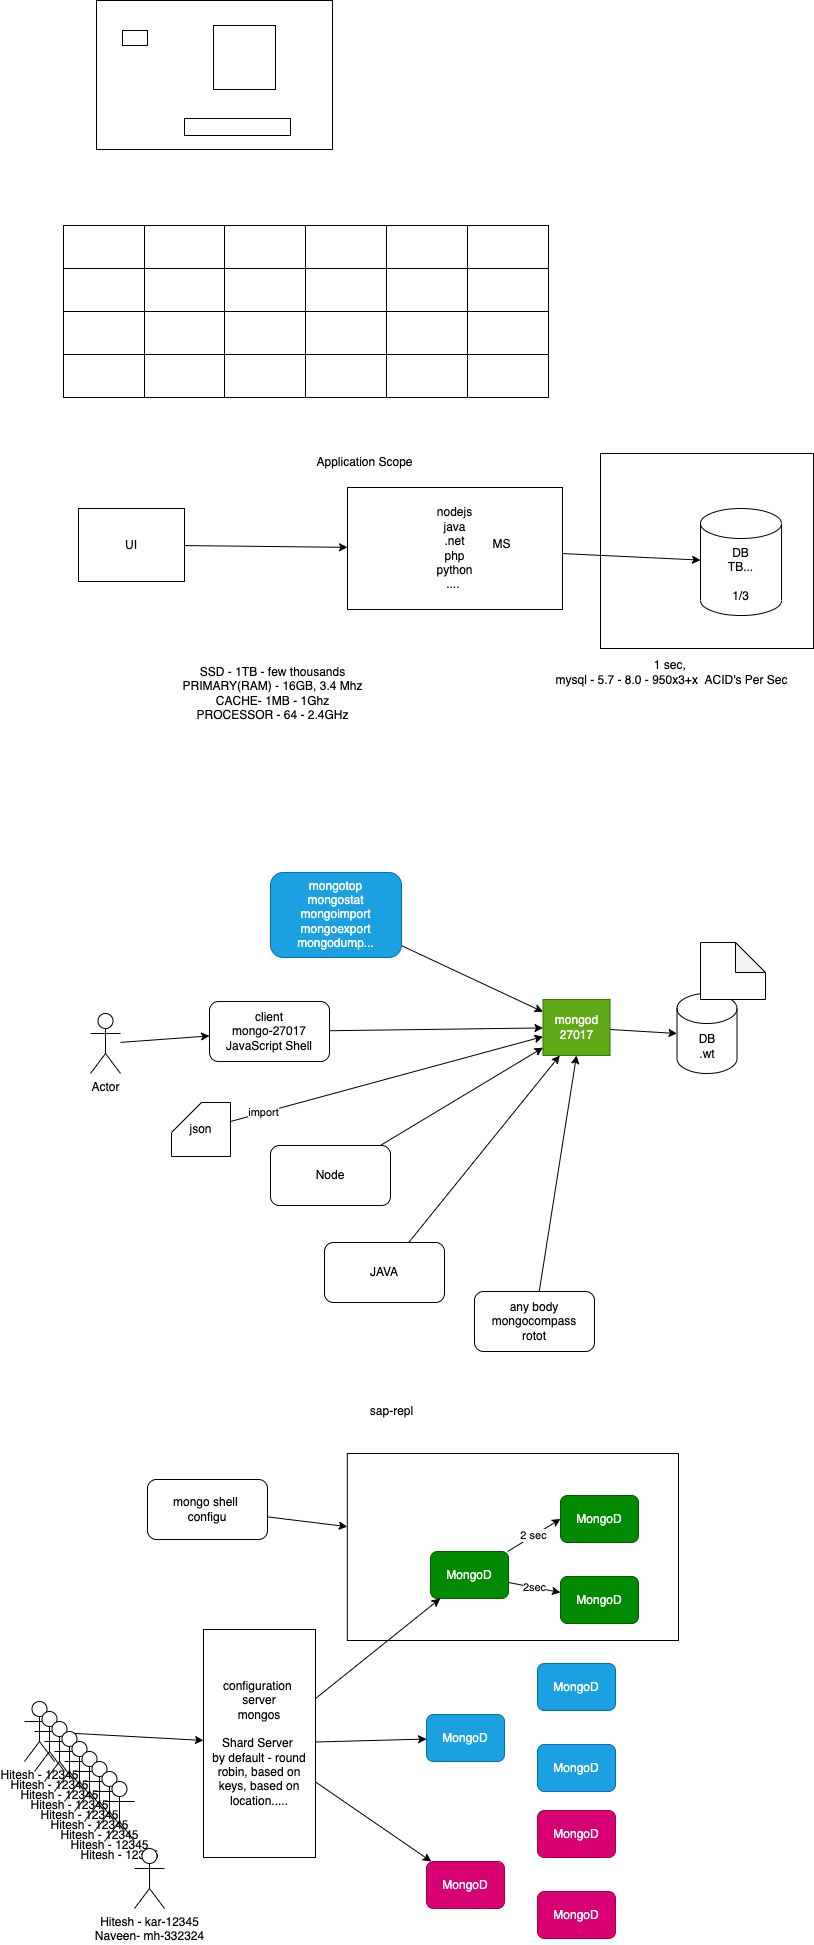

The diagram above was exported from draw.io. Its source (the exported page's mxGraphModel, read from the mxfile embedded in the PNG):
<mxGraphModel dx="1090" dy="1014" grid="0" gridSize="10" guides="1" tooltips="1" connect="1" arrows="1" fold="1" page="0" pageScale="1" pageWidth="827" pageHeight="1169" math="0" shadow="0">
  <root>
    <mxCell id="0" />
    <mxCell id="1" parent="0" />
    <mxCell id="360" value="" style="rounded=0;whiteSpace=wrap;html=1;" vertex="1" parent="1">
      <mxGeometry x="344.81" y="1368" width="331.19" height="187" as="geometry" />
    </mxCell>
    <mxCell id="43" value="" style="rounded=0;whiteSpace=wrap;html=1;" parent="1" vertex="1">
      <mxGeometry x="598" y="368" width="213" height="195" as="geometry" />
    </mxCell>
    <mxCell id="2" value="" style="rounded=0;whiteSpace=wrap;html=1;" parent="1" vertex="1">
      <mxGeometry x="94" y="-85" width="236" height="149" as="geometry" />
    </mxCell>
    <mxCell id="3" value="" style="rounded=0;whiteSpace=wrap;html=1;" parent="1" vertex="1">
      <mxGeometry x="120" y="-55" width="25" height="15" as="geometry" />
    </mxCell>
    <mxCell id="4" value="" style="rounded=0;whiteSpace=wrap;html=1;" parent="1" vertex="1">
      <mxGeometry x="211" y="-60" width="62" height="64" as="geometry" />
    </mxCell>
    <mxCell id="5" value="" style="rounded=0;whiteSpace=wrap;html=1;" parent="1" vertex="1">
      <mxGeometry x="182" y="33" width="106" height="17" as="geometry" />
    </mxCell>
    <mxCell id="6" value="" style="shape=table;html=1;whiteSpace=wrap;startSize=0;container=1;collapsible=0;childLayout=tableLayout;" parent="1" vertex="1">
      <mxGeometry x="61" y="140" width="485" height="172" as="geometry" />
    </mxCell>
    <mxCell id="7" value="" style="shape=partialRectangle;html=1;whiteSpace=wrap;collapsible=0;dropTarget=0;pointerEvents=0;fillColor=none;top=0;left=0;bottom=0;right=0;points=[[0,0.5],[1,0.5]];portConstraint=eastwest;" parent="6" vertex="1">
      <mxGeometry width="485" height="43" as="geometry" />
    </mxCell>
    <mxCell id="8" value="" style="shape=partialRectangle;html=1;whiteSpace=wrap;connectable=0;fillColor=none;top=0;left=0;bottom=0;right=0;overflow=hidden;pointerEvents=1;" parent="7" vertex="1">
      <mxGeometry width="81" height="43" as="geometry">
        <mxRectangle width="81" height="43" as="alternateBounds" />
      </mxGeometry>
    </mxCell>
    <mxCell id="9" value="" style="shape=partialRectangle;html=1;whiteSpace=wrap;connectable=0;fillColor=none;top=0;left=0;bottom=0;right=0;overflow=hidden;pointerEvents=1;" parent="7" vertex="1">
      <mxGeometry x="81" width="80" height="43" as="geometry">
        <mxRectangle width="80" height="43" as="alternateBounds" />
      </mxGeometry>
    </mxCell>
    <mxCell id="19" style="shape=partialRectangle;html=1;whiteSpace=wrap;connectable=0;fillColor=none;top=0;left=0;bottom=0;right=0;overflow=hidden;pointerEvents=1;" parent="7" vertex="1">
      <mxGeometry x="161" width="81" height="43" as="geometry">
        <mxRectangle width="81" height="43" as="alternateBounds" />
      </mxGeometry>
    </mxCell>
    <mxCell id="25" style="shape=partialRectangle;html=1;whiteSpace=wrap;connectable=0;fillColor=none;top=0;left=0;bottom=0;right=0;overflow=hidden;pointerEvents=1;" parent="7" vertex="1">
      <mxGeometry x="242" width="81" height="43" as="geometry">
        <mxRectangle width="81" height="43" as="alternateBounds" />
      </mxGeometry>
    </mxCell>
    <mxCell id="10" value="" style="shape=partialRectangle;html=1;whiteSpace=wrap;connectable=0;fillColor=none;top=0;left=0;bottom=0;right=0;overflow=hidden;pointerEvents=1;" parent="7" vertex="1">
      <mxGeometry x="323" width="81" height="43" as="geometry">
        <mxRectangle width="81" height="43" as="alternateBounds" />
      </mxGeometry>
    </mxCell>
    <mxCell id="22" style="shape=partialRectangle;html=1;whiteSpace=wrap;connectable=0;fillColor=none;top=0;left=0;bottom=0;right=0;overflow=hidden;pointerEvents=1;" parent="7" vertex="1">
      <mxGeometry x="404" width="81" height="43" as="geometry">
        <mxRectangle width="81" height="43" as="alternateBounds" />
      </mxGeometry>
    </mxCell>
    <mxCell id="11" value="" style="shape=partialRectangle;html=1;whiteSpace=wrap;collapsible=0;dropTarget=0;pointerEvents=0;fillColor=none;top=0;left=0;bottom=0;right=0;points=[[0,0.5],[1,0.5]];portConstraint=eastwest;" parent="6" vertex="1">
      <mxGeometry y="43" width="485" height="43" as="geometry" />
    </mxCell>
    <mxCell id="12" value="" style="shape=partialRectangle;html=1;whiteSpace=wrap;connectable=0;fillColor=none;top=0;left=0;bottom=0;right=0;overflow=hidden;pointerEvents=1;" parent="11" vertex="1">
      <mxGeometry width="81" height="43" as="geometry">
        <mxRectangle width="81" height="43" as="alternateBounds" />
      </mxGeometry>
    </mxCell>
    <mxCell id="13" value="" style="shape=partialRectangle;html=1;whiteSpace=wrap;connectable=0;fillColor=none;top=0;left=0;bottom=0;right=0;overflow=hidden;pointerEvents=1;" parent="11" vertex="1">
      <mxGeometry x="81" width="80" height="43" as="geometry">
        <mxRectangle width="80" height="43" as="alternateBounds" />
      </mxGeometry>
    </mxCell>
    <mxCell id="20" style="shape=partialRectangle;html=1;whiteSpace=wrap;connectable=0;fillColor=none;top=0;left=0;bottom=0;right=0;overflow=hidden;pointerEvents=1;" parent="11" vertex="1">
      <mxGeometry x="161" width="81" height="43" as="geometry">
        <mxRectangle width="81" height="43" as="alternateBounds" />
      </mxGeometry>
    </mxCell>
    <mxCell id="26" style="shape=partialRectangle;html=1;whiteSpace=wrap;connectable=0;fillColor=none;top=0;left=0;bottom=0;right=0;overflow=hidden;pointerEvents=1;" parent="11" vertex="1">
      <mxGeometry x="242" width="81" height="43" as="geometry">
        <mxRectangle width="81" height="43" as="alternateBounds" />
      </mxGeometry>
    </mxCell>
    <mxCell id="14" value="" style="shape=partialRectangle;html=1;whiteSpace=wrap;connectable=0;fillColor=none;top=0;left=0;bottom=0;right=0;overflow=hidden;pointerEvents=1;" parent="11" vertex="1">
      <mxGeometry x="323" width="81" height="43" as="geometry">
        <mxRectangle width="81" height="43" as="alternateBounds" />
      </mxGeometry>
    </mxCell>
    <mxCell id="23" style="shape=partialRectangle;html=1;whiteSpace=wrap;connectable=0;fillColor=none;top=0;left=0;bottom=0;right=0;overflow=hidden;pointerEvents=1;" parent="11" vertex="1">
      <mxGeometry x="404" width="81" height="43" as="geometry">
        <mxRectangle width="81" height="43" as="alternateBounds" />
      </mxGeometry>
    </mxCell>
    <mxCell id="28" style="shape=partialRectangle;html=1;whiteSpace=wrap;collapsible=0;dropTarget=0;pointerEvents=0;fillColor=none;top=0;left=0;bottom=0;right=0;points=[[0,0.5],[1,0.5]];portConstraint=eastwest;" parent="6" vertex="1">
      <mxGeometry y="86" width="485" height="43" as="geometry" />
    </mxCell>
    <mxCell id="29" style="shape=partialRectangle;html=1;whiteSpace=wrap;connectable=0;fillColor=none;top=0;left=0;bottom=0;right=0;overflow=hidden;pointerEvents=1;" parent="28" vertex="1">
      <mxGeometry width="81" height="43" as="geometry">
        <mxRectangle width="81" height="43" as="alternateBounds" />
      </mxGeometry>
    </mxCell>
    <mxCell id="30" style="shape=partialRectangle;html=1;whiteSpace=wrap;connectable=0;fillColor=none;top=0;left=0;bottom=0;right=0;overflow=hidden;pointerEvents=1;" parent="28" vertex="1">
      <mxGeometry x="81" width="80" height="43" as="geometry">
        <mxRectangle width="80" height="43" as="alternateBounds" />
      </mxGeometry>
    </mxCell>
    <mxCell id="31" style="shape=partialRectangle;html=1;whiteSpace=wrap;connectable=0;fillColor=none;top=0;left=0;bottom=0;right=0;overflow=hidden;pointerEvents=1;" parent="28" vertex="1">
      <mxGeometry x="161" width="81" height="43" as="geometry">
        <mxRectangle width="81" height="43" as="alternateBounds" />
      </mxGeometry>
    </mxCell>
    <mxCell id="32" style="shape=partialRectangle;html=1;whiteSpace=wrap;connectable=0;fillColor=none;top=0;left=0;bottom=0;right=0;overflow=hidden;pointerEvents=1;" parent="28" vertex="1">
      <mxGeometry x="242" width="81" height="43" as="geometry">
        <mxRectangle width="81" height="43" as="alternateBounds" />
      </mxGeometry>
    </mxCell>
    <mxCell id="33" style="shape=partialRectangle;html=1;whiteSpace=wrap;connectable=0;fillColor=none;top=0;left=0;bottom=0;right=0;overflow=hidden;pointerEvents=1;" parent="28" vertex="1">
      <mxGeometry x="323" width="81" height="43" as="geometry">
        <mxRectangle width="81" height="43" as="alternateBounds" />
      </mxGeometry>
    </mxCell>
    <mxCell id="34" style="shape=partialRectangle;html=1;whiteSpace=wrap;connectable=0;fillColor=none;top=0;left=0;bottom=0;right=0;overflow=hidden;pointerEvents=1;" parent="28" vertex="1">
      <mxGeometry x="404" width="81" height="43" as="geometry">
        <mxRectangle width="81" height="43" as="alternateBounds" />
      </mxGeometry>
    </mxCell>
    <mxCell id="15" value="" style="shape=partialRectangle;html=1;whiteSpace=wrap;collapsible=0;dropTarget=0;pointerEvents=0;fillColor=none;top=0;left=0;bottom=0;right=0;points=[[0,0.5],[1,0.5]];portConstraint=eastwest;" parent="6" vertex="1">
      <mxGeometry y="129" width="485" height="43" as="geometry" />
    </mxCell>
    <mxCell id="16" value="" style="shape=partialRectangle;html=1;whiteSpace=wrap;connectable=0;fillColor=none;top=0;left=0;bottom=0;right=0;overflow=hidden;pointerEvents=1;" parent="15" vertex="1">
      <mxGeometry width="81" height="43" as="geometry">
        <mxRectangle width="81" height="43" as="alternateBounds" />
      </mxGeometry>
    </mxCell>
    <mxCell id="17" value="" style="shape=partialRectangle;html=1;whiteSpace=wrap;connectable=0;fillColor=none;top=0;left=0;bottom=0;right=0;overflow=hidden;pointerEvents=1;" parent="15" vertex="1">
      <mxGeometry x="81" width="80" height="43" as="geometry">
        <mxRectangle width="80" height="43" as="alternateBounds" />
      </mxGeometry>
    </mxCell>
    <mxCell id="21" style="shape=partialRectangle;html=1;whiteSpace=wrap;connectable=0;fillColor=none;top=0;left=0;bottom=0;right=0;overflow=hidden;pointerEvents=1;" parent="15" vertex="1">
      <mxGeometry x="161" width="81" height="43" as="geometry">
        <mxRectangle width="81" height="43" as="alternateBounds" />
      </mxGeometry>
    </mxCell>
    <mxCell id="27" style="shape=partialRectangle;html=1;whiteSpace=wrap;connectable=0;fillColor=none;top=0;left=0;bottom=0;right=0;overflow=hidden;pointerEvents=1;" parent="15" vertex="1">
      <mxGeometry x="242" width="81" height="43" as="geometry">
        <mxRectangle width="81" height="43" as="alternateBounds" />
      </mxGeometry>
    </mxCell>
    <mxCell id="18" value="" style="shape=partialRectangle;html=1;whiteSpace=wrap;connectable=0;fillColor=none;top=0;left=0;bottom=0;right=0;overflow=hidden;pointerEvents=1;" parent="15" vertex="1">
      <mxGeometry x="323" width="81" height="43" as="geometry">
        <mxRectangle width="81" height="43" as="alternateBounds" />
      </mxGeometry>
    </mxCell>
    <mxCell id="24" style="shape=partialRectangle;html=1;whiteSpace=wrap;connectable=0;fillColor=none;top=0;left=0;bottom=0;right=0;overflow=hidden;pointerEvents=1;" parent="15" vertex="1">
      <mxGeometry x="404" width="81" height="43" as="geometry">
        <mxRectangle width="81" height="43" as="alternateBounds" />
      </mxGeometry>
    </mxCell>
    <mxCell id="35" value="DB&lt;br&gt;TB...&lt;br&gt;&lt;br&gt;1/3" style="shape=cylinder3;whiteSpace=wrap;html=1;boundedLbl=1;backgroundOutline=1;size=15;" parent="1" vertex="1">
      <mxGeometry x="698" y="423" width="81" height="107" as="geometry" />
    </mxCell>
    <mxCell id="37" value="" style="edgeStyle=none;html=1;" parent="1" source="36" target="35" edge="1">
      <mxGeometry relative="1" as="geometry" />
    </mxCell>
    <mxCell id="36" value="nodejs&lt;br&gt;java&lt;br&gt;.net&lt;br&gt;php&lt;br&gt;python&lt;br&gt;....&amp;nbsp;" style="rounded=0;whiteSpace=wrap;html=1;" parent="1" vertex="1">
      <mxGeometry x="345" y="402" width="215" height="122" as="geometry" />
    </mxCell>
    <mxCell id="38" value="Application Scope" style="text;html=1;align=center;verticalAlign=middle;resizable=0;points=[];autosize=1;strokeColor=none;fillColor=none;" parent="1" vertex="1">
      <mxGeometry x="309" y="368" width="106" height="18" as="geometry" />
    </mxCell>
    <mxCell id="40" style="edgeStyle=none;html=1;" parent="1" source="39" target="36" edge="1">
      <mxGeometry relative="1" as="geometry" />
    </mxCell>
    <mxCell id="39" value="UI" style="rounded=0;whiteSpace=wrap;html=1;" parent="1" vertex="1">
      <mxGeometry x="76" y="423" width="106" height="73" as="geometry" />
    </mxCell>
    <mxCell id="41" value="SSD - 1TB - few thousands&lt;br&gt;PRIMARY(RAM) - 16GB, 3.4 Mhz&lt;br&gt;CACHE- 1MB - 1Ghz&lt;br&gt;PROCESSOR - 64 - 2.4GHz" style="text;html=1;align=center;verticalAlign=middle;resizable=0;points=[];autosize=1;strokeColor=none;fillColor=none;" parent="1" vertex="1">
      <mxGeometry x="175" y="578" width="190" height="60" as="geometry" />
    </mxCell>
    <mxCell id="44" value="1 sec,&amp;nbsp;&lt;br&gt;mysql - 5.7 - 8.0 - 950x3+x&amp;nbsp; ACID's Per Sec" style="text;html=1;align=center;verticalAlign=middle;resizable=0;points=[];autosize=1;strokeColor=none;fillColor=none;" parent="1" vertex="1">
      <mxGeometry x="548" y="571" width="242" height="32" as="geometry" />
    </mxCell>
    <mxCell id="45" value="MS" style="text;html=1;align=center;verticalAlign=middle;resizable=0;points=[];autosize=1;strokeColor=none;fillColor=none;" parent="1" vertex="1">
      <mxGeometry x="485" y="450.5" width="28" height="18" as="geometry" />
    </mxCell>
    <mxCell id="313" style="edgeStyle=none;html=1;entryX=0;entryY=0.5;entryDx=0;entryDy=0;entryPerimeter=0;" parent="1" source="311" target="312" edge="1">
      <mxGeometry relative="1" as="geometry" />
    </mxCell>
    <mxCell id="311" value="mongod&lt;br&gt;27017" style="rounded=0;whiteSpace=wrap;html=1;fillColor=#60a917;fontColor=#ffffff;strokeColor=#2D7600;" parent="1" vertex="1">
      <mxGeometry x="540.5" y="914" width="67" height="56" as="geometry" />
    </mxCell>
    <mxCell id="312" value="DB&lt;br&gt;.wt" style="shape=cylinder3;whiteSpace=wrap;html=1;boundedLbl=1;backgroundOutline=1;size=15;" parent="1" vertex="1">
      <mxGeometry x="674.5" y="908" width="60" height="80" as="geometry" />
    </mxCell>
    <mxCell id="314" value="" style="shape=note;whiteSpace=wrap;html=1;backgroundOutline=1;darkOpacity=0.05;" parent="1" vertex="1">
      <mxGeometry x="698" y="857" width="65" height="57" as="geometry" />
    </mxCell>
    <mxCell id="316" style="edgeStyle=none;html=1;" parent="1" source="315" target="311" edge="1">
      <mxGeometry relative="1" as="geometry" />
    </mxCell>
    <mxCell id="315" value="client&lt;br&gt;mongo-27017&lt;br&gt;JavaScript Shell" style="rounded=1;whiteSpace=wrap;html=1;" parent="1" vertex="1">
      <mxGeometry x="207" y="916" width="120" height="60" as="geometry" />
    </mxCell>
    <mxCell id="318" style="edgeStyle=none;html=1;" parent="1" source="317" target="311" edge="1">
      <mxGeometry relative="1" as="geometry" />
    </mxCell>
    <mxCell id="317" value="Node" style="rounded=1;whiteSpace=wrap;html=1;" parent="1" vertex="1">
      <mxGeometry x="268" y="1060" width="120" height="60" as="geometry" />
    </mxCell>
    <mxCell id="320" style="edgeStyle=none;html=1;entryX=0.25;entryY=1;entryDx=0;entryDy=0;" parent="1" source="319" target="311" edge="1">
      <mxGeometry relative="1" as="geometry" />
    </mxCell>
    <mxCell id="319" value="JAVA" style="rounded=1;whiteSpace=wrap;html=1;" parent="1" vertex="1">
      <mxGeometry x="322" y="1157" width="120" height="60" as="geometry" />
    </mxCell>
    <mxCell id="322" style="edgeStyle=none;html=1;entryX=0.5;entryY=1;entryDx=0;entryDy=0;" parent="1" source="321" target="311" edge="1">
      <mxGeometry relative="1" as="geometry" />
    </mxCell>
    <mxCell id="321" value="any body&lt;br&gt;mongocompass&lt;br&gt;rotot" style="rounded=1;whiteSpace=wrap;html=1;" parent="1" vertex="1">
      <mxGeometry x="472" y="1206" width="120" height="60" as="geometry" />
    </mxCell>
    <mxCell id="324" style="edgeStyle=none;html=1;" parent="1" source="323" target="311" edge="1">
      <mxGeometry relative="1" as="geometry" />
    </mxCell>
    <mxCell id="323" value="mongotop&lt;br&gt;mongostat&lt;br&gt;mongoimport&lt;br&gt;mongoexport&lt;br&gt;mongodump..." style="rounded=1;whiteSpace=wrap;html=1;fillColor=#1ba1e2;fontColor=#ffffff;strokeColor=#006EAF;" parent="1" vertex="1">
      <mxGeometry x="268" y="787" width="131" height="85" as="geometry" />
    </mxCell>
    <mxCell id="351" value="2 sec" style="edgeStyle=none;html=1;entryX=0;entryY=0.5;entryDx=0;entryDy=0;" parent="1" source="325" target="326" edge="1">
      <mxGeometry relative="1" as="geometry" />
    </mxCell>
    <mxCell id="352" value="2sec" style="edgeStyle=none;html=1;" parent="1" source="325" target="327" edge="1">
      <mxGeometry relative="1" as="geometry" />
    </mxCell>
    <mxCell id="325" value="MongoD" style="rounded=1;whiteSpace=wrap;html=1;fillColor=#008a00;fontColor=#ffffff;strokeColor=#005700;" parent="1" vertex="1">
      <mxGeometry x="428" y="1466" width="78" height="47" as="geometry" />
    </mxCell>
    <mxCell id="326" value="MongoD" style="rounded=1;whiteSpace=wrap;html=1;fillColor=#008a00;fontColor=#ffffff;strokeColor=#005700;" parent="1" vertex="1">
      <mxGeometry x="558" y="1410" width="78" height="47" as="geometry" />
    </mxCell>
    <mxCell id="327" value="MongoD" style="rounded=1;whiteSpace=wrap;html=1;fillColor=#008a00;fontColor=#ffffff;strokeColor=#005700;" parent="1" vertex="1">
      <mxGeometry x="558" y="1491" width="78" height="47" as="geometry" />
    </mxCell>
    <mxCell id="328" value="MongoD" style="rounded=1;whiteSpace=wrap;html=1;fillColor=#1ba1e2;fontColor=#ffffff;strokeColor=#006EAF;" parent="1" vertex="1">
      <mxGeometry x="424" y="1629" width="78" height="47" as="geometry" />
    </mxCell>
    <mxCell id="329" value="MongoD" style="rounded=1;whiteSpace=wrap;html=1;fillColor=#1ba1e2;fontColor=#ffffff;strokeColor=#006EAF;" parent="1" vertex="1">
      <mxGeometry x="535" y="1578" width="78" height="47" as="geometry" />
    </mxCell>
    <mxCell id="330" value="MongoD" style="rounded=1;whiteSpace=wrap;html=1;fillColor=#1ba1e2;fontColor=#ffffff;strokeColor=#006EAF;" parent="1" vertex="1">
      <mxGeometry x="535" y="1659" width="78" height="47" as="geometry" />
    </mxCell>
    <mxCell id="331" value="MongoD" style="rounded=1;whiteSpace=wrap;html=1;fillColor=#d80073;fontColor=#ffffff;strokeColor=#A50040;" parent="1" vertex="1">
      <mxGeometry x="424" y="1776" width="78" height="47" as="geometry" />
    </mxCell>
    <mxCell id="332" value="MongoD" style="rounded=1;whiteSpace=wrap;html=1;fillColor=#d80073;fontColor=#ffffff;strokeColor=#A50040;" parent="1" vertex="1">
      <mxGeometry x="535" y="1725" width="78" height="47" as="geometry" />
    </mxCell>
    <mxCell id="333" value="MongoD" style="rounded=1;whiteSpace=wrap;html=1;fillColor=#d80073;fontColor=#ffffff;strokeColor=#A50040;" parent="1" vertex="1">
      <mxGeometry x="535" y="1806" width="78" height="47" as="geometry" />
    </mxCell>
    <mxCell id="336" style="edgeStyle=none;html=1;" parent="1" source="334" target="337" edge="1">
      <mxGeometry relative="1" as="geometry">
        <mxPoint x="229.40414428710938" y="1662" as="targetPoint" />
      </mxGeometry>
    </mxCell>
    <mxCell id="334" value="Hitesh - 12345" style="shape=umlActor;verticalLabelPosition=bottom;verticalAlign=top;html=1;outlineConnect=0;" parent="1" vertex="1">
      <mxGeometry x="22" y="1616" width="30" height="60" as="geometry" />
    </mxCell>
    <mxCell id="338" style="edgeStyle=none;html=1;" parent="1" source="337" target="325" edge="1">
      <mxGeometry relative="1" as="geometry" />
    </mxCell>
    <mxCell id="339" style="edgeStyle=none;html=1;" parent="1" source="337" target="328" edge="1">
      <mxGeometry relative="1" as="geometry" />
    </mxCell>
    <mxCell id="340" style="edgeStyle=none;html=1;" parent="1" source="337" target="331" edge="1">
      <mxGeometry relative="1" as="geometry" />
    </mxCell>
    <mxCell id="337" value="configuration&amp;nbsp;&lt;br&gt;server&lt;br&gt;mongos&lt;br&gt;&lt;br&gt;Shard Server&amp;nbsp;&lt;br&gt;by default - round robin, based on keys, based on location....." style="rounded=0;whiteSpace=wrap;html=1;" parent="1" vertex="1">
      <mxGeometry x="201" y="1544" width="112" height="228" as="geometry" />
    </mxCell>
    <mxCell id="342" value="Hitesh - 12345" style="shape=umlActor;verticalLabelPosition=bottom;verticalAlign=top;html=1;outlineConnect=0;" parent="1" vertex="1">
      <mxGeometry x="32" y="1626" width="30" height="60" as="geometry" />
    </mxCell>
    <mxCell id="343" value="Hitesh - 12345" style="shape=umlActor;verticalLabelPosition=bottom;verticalAlign=top;html=1;outlineConnect=0;" parent="1" vertex="1">
      <mxGeometry x="42" y="1636" width="30" height="60" as="geometry" />
    </mxCell>
    <mxCell id="344" value="Hitesh - 12345" style="shape=umlActor;verticalLabelPosition=bottom;verticalAlign=top;html=1;outlineConnect=0;" parent="1" vertex="1">
      <mxGeometry x="52" y="1646" width="30" height="60" as="geometry" />
    </mxCell>
    <mxCell id="345" value="Hitesh - 12345" style="shape=umlActor;verticalLabelPosition=bottom;verticalAlign=top;html=1;outlineConnect=0;" parent="1" vertex="1">
      <mxGeometry x="62" y="1656" width="30" height="60" as="geometry" />
    </mxCell>
    <mxCell id="346" value="Hitesh - 12345" style="shape=umlActor;verticalLabelPosition=bottom;verticalAlign=top;html=1;outlineConnect=0;" parent="1" vertex="1">
      <mxGeometry x="72" y="1666" width="30" height="60" as="geometry" />
    </mxCell>
    <mxCell id="347" value="Hitesh - 12345" style="shape=umlActor;verticalLabelPosition=bottom;verticalAlign=top;html=1;outlineConnect=0;" parent="1" vertex="1">
      <mxGeometry x="82" y="1676" width="30" height="60" as="geometry" />
    </mxCell>
    <mxCell id="348" value="Hitesh - 12345" style="shape=umlActor;verticalLabelPosition=bottom;verticalAlign=top;html=1;outlineConnect=0;" parent="1" vertex="1">
      <mxGeometry x="92" y="1686" width="30" height="60" as="geometry" />
    </mxCell>
    <mxCell id="349" value="Hitesh - 12345" style="shape=umlActor;verticalLabelPosition=bottom;verticalAlign=top;html=1;outlineConnect=0;" parent="1" vertex="1">
      <mxGeometry x="102" y="1696" width="30" height="60" as="geometry" />
    </mxCell>
    <mxCell id="350" value="Hitesh - kar-12345&lt;br&gt;Naveen- mh-332324" style="shape=umlActor;verticalLabelPosition=bottom;verticalAlign=top;html=1;outlineConnect=0;" parent="1" vertex="1">
      <mxGeometry x="132" y="1763" width="30" height="60" as="geometry" />
    </mxCell>
    <mxCell id="354" style="edgeStyle=none;html=1;" parent="1" source="353" target="315" edge="1">
      <mxGeometry relative="1" as="geometry" />
    </mxCell>
    <mxCell id="353" value="Actor" style="shape=umlActor;verticalLabelPosition=bottom;verticalAlign=top;html=1;outlineConnect=0;" parent="1" vertex="1">
      <mxGeometry x="88" y="928" width="30" height="60" as="geometry" />
    </mxCell>
    <mxCell id="356" style="edgeStyle=none;html=1;" parent="1" source="355" target="311" edge="1">
      <mxGeometry relative="1" as="geometry" />
    </mxCell>
    <mxCell id="357" value="import" style="edgeLabel;html=1;align=center;verticalAlign=middle;resizable=0;points=[];" parent="356" vertex="1" connectable="0">
      <mxGeometry x="-0.7869" relative="1" as="geometry">
        <mxPoint as="offset" />
      </mxGeometry>
    </mxCell>
    <mxCell id="355" value="json" style="shape=card;whiteSpace=wrap;html=1;" parent="1" vertex="1">
      <mxGeometry x="169" y="1017" width="59" height="54" as="geometry" />
    </mxCell>
    <mxCell id="359" style="edgeStyle=none;html=1;" edge="1" parent="1" source="358" target="360">
      <mxGeometry relative="1" as="geometry">
        <mxPoint x="404.80628967285156" y="1398" as="targetPoint" />
      </mxGeometry>
    </mxCell>
    <mxCell id="358" value="mongo shell&amp;nbsp;&lt;br&gt;configu" style="rounded=1;whiteSpace=wrap;html=1;" vertex="1" parent="1">
      <mxGeometry x="145" y="1394" width="120" height="60" as="geometry" />
    </mxCell>
    <mxCell id="361" value="sap-repl" style="text;html=1;align=center;verticalAlign=middle;resizable=0;points=[];autosize=1;strokeColor=none;fillColor=none;" vertex="1" parent="1">
      <mxGeometry x="362" y="1317" width="54" height="18" as="geometry" />
    </mxCell>
  </root>
</mxGraphModel>